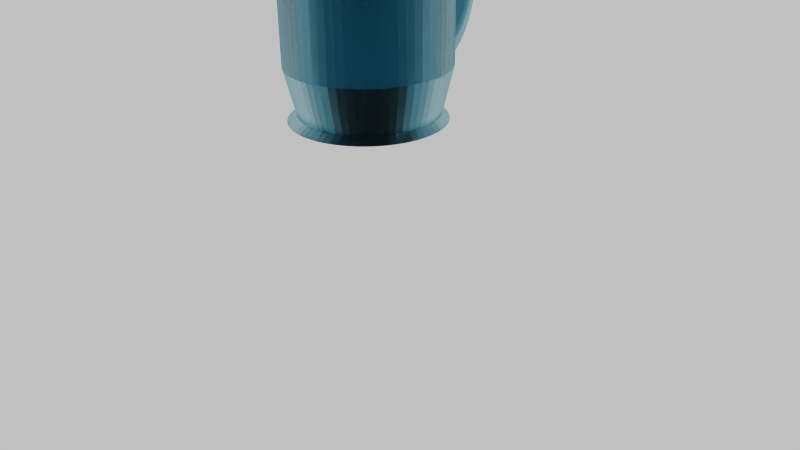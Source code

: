 # Source: beermugblend_uni.blend  (saved by Blender 2.75.0; exported with 4.5.12 LTS)
import bpy
from mathutils import Matrix  # noqa: F401  (used for matrix-valued properties, if any)

bpy.ops.wm.read_factory_settings(use_empty=True)
scene = bpy.context.scene
scene.name = 'Scene'

# ---- collections
col_collection_1 = bpy.data.collections.new('Collection 1'); scene.collection.children.link(col_collection_1)

# ---- materials (node trees are filled in below, after node groups)
mat_glass = bpy.data.materials.new('Glass')
mat_glass.alpha_threshold = 0.0
mat_glass.roughness = 0.5

# ---- material node trees
mat_glass.use_nodes = True; mat_glass.node_tree.nodes.clear()
_N = mat_glass.node_tree.nodes; _L = mat_glass.node_tree.links
n0 = _N.new('ShaderNodeOutputMaterial'); n0.name = 'Material Output'; n0.location = (300, 300)
n1 = _N.new('ShaderNodeBsdfGlass'); n1.name = 'Glass BSDF'; n1.location = (10, 300)
n1.distribution = 'BECKMANN'
n1.inputs[0].default_value = (0.4563, 0.6968, 0.7613, 1.0)
n1.inputs[1].default_value = 0.3162
n1.inputs[2].default_value = 1.2
_L.new(n1.outputs[0], n0.inputs[0])
n0.is_active_output = True

# ---- world
world_world = bpy.data.worlds.new('World'); scene.world = world_world
world_world.use_nodes = True; world_world.node_tree.nodes.clear()
_N = world_world.node_tree.nodes; _L = world_world.node_tree.links
n0 = _N.new('ShaderNodeOutputWorld'); n0.name = 'World Output'; n0.location = (300, 300)
n1 = _N.new('ShaderNodeBackground'); n1.name = 'Background'; n1.location = (10, 300)
n1.inputs[0].default_value = (0.5277, 0.5277, 0.5277, 1.0)
_L.new(n1.outputs[0], n0.inputs[0])
n0.is_active_output = True
world_world.color = (0.05088, 0.05088, 0.05088)
world_world.use_sun_shadow = False
world_world.sun_shadow_jitter_overblur = 0.0
world_world.cycles.sampling_method = 'MANUAL'
world_world.cycles.sample_map_resolution = 256

# ---- cameras
cam_camera = bpy.data.cameras.new('Camera')
cam_camera.clip_end = 100.0
cam_camera.lens = 35.0
cam_camera.sensor_width = 32.0
cam_camera.sensor_height = 18.0
cam_camera.ortho_scale = 7.314
cam_camera.dof.focus_distance = 0.0

# ---- lights
light_lamp = bpy.data.lights.new('Lamp', 'POINT')
light_lamp.transmission_factor = 0.0
light_lamp.cutoff_distance = 30.0
light_lamp.energy = 100.0
light_lamp.shadow_buffer_clip_start = 1.001
light_lamp.shadow_soft_size = 0.1
light_lamp.shadow_maximum_resolution = 0.006
light_lamp.use_absolute_resolution = True
light_lamp.cycles.use_multiple_importance_sampling = False

# ---- meshes
me_cylinder = bpy.data.meshes.new('Cylinder')
me_cylinder.from_pydata([(-0.02705, 1.753, 0.1253), (-0.08664, 1.735, 0.1253), (-0.1303, 1.687, 0.1253), (-0.1462, 1.621, 0.1253), (-0.1303, 1.555, 0.1253), (-0.08664, 1.507, 0.1253), (-0.02705, 1.489, 0.1253), (0.03253, 1.507, 0.1253), (0.07615, 1.555, 0.1253), (0.09212, 1.621, 0.1253), (0.07615, 1.687, 0.1253), (0.03253, 1.735, 0.1253), (-0.02705, 1.747, 0.2347), (-0.08664, 1.73, 0.2318), (-0.1303, 1.682, 0.2238), (-0.1462, 1.617, 0.2129), (-0.1303, 1.551, 0.2019), (-0.08664, 1.504, 0.1939), (-0.02705, 1.486, 0.191), (0.03253, 1.504, 0.1939), (0.07615, 1.551, 0.2019), (0.09212, 1.617, 0.2129), (0.07615, 1.682, 0.2238), (0.03253, 1.73, 0.2318), (-0.02705, 1.731, 0.3423), (-0.08664, 1.714, 0.3365), (-0.1303, 1.667, 0.3206), (-0.1462, 1.603, 0.2989), (-0.1303, 1.54, 0.2772), (-0.08664, 1.493, 0.2613), (-0.02705, 1.476, 0.2555), (0.03253, 1.493, 0.2613), (0.07615, 1.54, 0.2772), (0.09212, 1.603, 0.2989), (0.07615, 1.667, 0.3206), (0.03253, 1.714, 0.3365), (-0.02705, 1.703, 0.4461), (-0.08664, 1.687, 0.4375), (-0.1303, 1.642, 0.414), (-0.1462, 1.581, 0.382), (-0.1303, 1.52, 0.3499), (-0.08664, 1.476, 0.3264), (-0.02705, 1.459, 0.3178), (0.03253, 1.476, 0.3264), (0.07615, 1.52, 0.3499), (0.09212, 1.581, 0.382), (0.07615, 1.642, 0.414), (0.03253, 1.687, 0.4375), (-0.02705, 1.665, 0.5445), (-0.08664, 1.649, 0.5332), (-0.1303, 1.608, 0.5025), (-0.1462, 1.551, 0.4606), (-0.1303, 1.493, 0.4187), (-0.08664, 1.452, 0.388), (-0.02705, 1.436, 0.3768), (0.03253, 1.452, 0.388), (0.07615, 1.493, 0.4187), (0.09212, 1.551, 0.4606), (0.07615, 1.608, 0.5025), (0.03253, 1.649, 0.5332), (-0.02705, 1.617, 0.6356), (-0.08664, 1.603, 0.622), (-0.1303, 1.565, 0.5846), (-0.1462, 1.512, 0.5336), (-0.1303, 1.46, 0.4825), (-0.08664, 1.422, 0.4452), (-0.02705, 1.408, 0.4315), (0.03253, 1.422, 0.4452), (0.07615, 1.46, 0.4825), (0.09212, 1.512, 0.5336), (0.07615, 1.565, 0.5846), (0.03253, 1.603, 0.622), (-0.02705, 1.56, 0.7181), (-0.08664, 1.548, 0.7022), (-0.1303, 1.513, 0.6588), (-0.1462, 1.467, 0.5995), (-0.1303, 1.42, 0.5402), (-0.08664, 1.386, 0.4969), (-0.02705, 1.374, 0.481), (0.03253, 1.386, 0.4969), (0.07615, 1.42, 0.5402), (0.09212, 1.467, 0.5995), (0.07615, 1.513, 0.6588), (0.03253, 1.548, 0.7022), (-0.02705, 1.495, 0.7904), (-0.08664, 1.484, 0.7726), (-0.1303, 1.455, 0.7239), (-0.1462, 1.415, 0.6574), (-0.1303, 1.375, 0.5909), (-0.08664, 1.345, 0.5422), (-0.02705, 1.335, 0.5244), (0.03253, 1.345, 0.5422), (0.07615, 1.375, 0.5909), (0.09212, 1.415, 0.6574), (0.07615, 1.455, 0.7239), (0.03253, 1.484, 0.7726), (-0.02705, 1.423, 0.8513), (-0.08664, 1.415, 0.8318), (-0.1303, 1.391, 0.7787), (-0.1462, 1.358, 0.7061), (-0.1303, 1.325, 0.6335), (-0.08664, 1.3, 0.5804), (-0.02705, 1.292, 0.5609), (0.03253, 1.3, 0.5804), (0.07615, 1.325, 0.6335), (0.09212, 1.358, 0.7061), (0.07615, 1.391, 0.7787), (0.03253, 1.415, 0.8318), (-0.02705, 1.346, 0.8998), (-0.08664, 1.339, 0.879), (-0.1303, 1.321, 0.8223), (-0.1462, 1.296, 0.7449), (-0.1303, 1.27, 0.6674), (-0.08664, 1.252, 0.6108), (-0.02705, 1.245, 0.59), (0.03253, 1.252, 0.6108), (0.07615, 1.27, 0.6674), (0.09212, 1.296, 0.7449), (0.07615, 1.321, 0.8223), (0.03253, 1.339, 0.879), (-0.02705, 1.264, 0.935), (-0.08664, 1.26, 0.9133), (-0.1303, 1.247, 0.8541), (-0.1462, 1.23, 0.7731), (-0.1303, 1.213, 0.6921), (-0.08664, 1.201, 0.6328), (-0.02705, 1.196, 0.6111), (0.03253, 1.201, 0.6328), (0.07615, 1.213, 0.6921), (0.09212, 1.23, 0.7731), (0.07615, 1.247, 0.8541), (0.03253, 1.26, 0.9133), (-0.02705, 1.18, 0.9564), (-0.08664, 1.178, 0.9342), (-0.1303, 1.171, 0.8733), (-0.1462, 1.163, 0.7902), (-0.1303, 1.154, 0.7071), (-0.08664, 1.148, 0.6463), (-0.02705, 1.145, 0.624), (0.03253, 1.148, 0.6463), (0.07615, 1.154, 0.7071), (0.09212, 1.163, 0.7902), (0.07615, 1.171, 0.8733), (0.03253, 1.178, 0.9342), (-0.02705, 1.094, 0.9636), (-0.08664, 1.094, 0.9411), (-0.1303, 1.094, 0.8798), (-0.1462, 1.094, 0.7959), (-0.1303, 1.094, 0.7121), (-0.08664, 1.094, 0.6507), (-0.02705, 1.094, 0.6283), (0.03253, 1.094, 0.6507), (0.07615, 1.094, 0.7121), (0.09212, 1.094, 0.7959), (0.07615, 1.094, 0.8798), (0.03253, 1.094, 0.9411), (-0.02705, 1.008, 0.9564), (-0.08664, 1.01, 0.9342), (-0.1303, 1.016, 0.8733), (-0.1462, 1.025, 0.7902), (-0.1303, 1.034, 0.7071), (-0.08664, 1.04, 0.6463), (-0.02705, 1.042, 0.624), (0.03253, 1.04, 0.6463), (0.07615, 1.034, 0.7071), (0.09212, 1.025, 0.7902), (0.07615, 1.016, 0.8733), (0.03253, 1.01, 0.9342), (-0.02705, 0.9232, 0.935), (-0.08664, 0.9278, 0.9133), (-0.1303, 0.9403, 0.8541), (-0.1462, 0.9573, 0.7731), (-0.1303, 0.9744, 0.6921), (-0.08664, 0.9869, 0.6328), (-0.02705, 0.9915, 0.6111), (0.03253, 0.9869, 0.6328), (0.07615, 0.9744, 0.6921), (0.09212, 0.9573, 0.7731), (0.07615, 0.9403, 0.8541), (0.03253, 0.9278, 0.9133), (-0.02705, 0.8415, 0.8998), (-0.08664, 0.8483, 0.879), (-0.1303, 0.8668, 0.8223), (-0.1462, 0.892, 0.7449), (-0.1303, 0.9172, 0.6674), (-0.08664, 0.9357, 0.6108), (-0.02705, 0.9425, 0.59), (0.03253, 0.9357, 0.6108), (0.07615, 0.9172, 0.6674), (0.09212, 0.892, 0.7449), (0.07615, 0.8668, 0.8223), (0.03253, 0.8483, 0.879), (-0.1303, 0.7972, 0.7787), (-0.1462, 0.8301, 0.7061), (-0.1303, 0.8631, 0.6335), (-0.08664, 0.8872, 0.5804), (-0.02705, 0.896, 0.5609), (0.03253, 0.8872, 0.5804), (0.07615, 0.8631, 0.6335), (0.09212, 0.8301, 0.7061), (0.07615, 0.7972, 0.7787), (0.03253, 0.773, 0.8318), (-0.1303, 0.8129, 0.5909), (-0.08664, 0.8423, 0.5422), (-0.02705, 0.853, 0.5244), (0.03253, 0.8423, 0.5422), (0.07615, 0.8129, 0.5909), (-0.08664, 0.8423, -0.2915), (-0.02705, 0.853, -0.2737), (0.03253, 0.8423, -0.2915), (-0.1462, 0.8301, -0.4555), (-0.1303, 0.8631, -0.3829), (-0.08664, 0.8872, -0.3297), (-0.02705, 0.896, -0.3103), (0.03253, 0.8872, -0.3297), (0.07615, 0.8631, -0.3829), (0.09212, 0.8301, -0.4555), (-0.02705, 0.8415, -0.6492), (-0.08664, 0.8483, -0.6284), (-0.1303, 0.8668, -0.5717), (-0.1462, 0.892, -0.4943), (-0.1303, 0.9172, -0.4168), (-0.08664, 0.9357, -0.3601), (-0.02705, 0.9425, -0.3394), (0.03253, 0.9357, -0.3601), (0.07615, 0.9172, -0.4168), (0.09212, 0.892, -0.4943), (0.07615, 0.8668, -0.5717), (0.03253, 0.8483, -0.6284), (-0.02705, 0.9232, -0.6844), (-0.08664, 0.9278, -0.6627), (-0.1303, 0.9403, -0.6034), (-0.1462, 0.9573, -0.5225), (-0.1303, 0.9744, -0.4415), (-0.08664, 0.9869, -0.3822), (-0.02705, 0.9915, -0.3605), (0.03253, 0.9869, -0.3822), (0.07615, 0.9744, -0.4415), (0.09212, 0.9573, -0.5225), (0.07615, 0.9403, -0.6034), (0.03253, 0.9278, -0.6627), (-0.02705, 1.008, -0.7058), (-0.08664, 1.01, -0.6835), (-0.1303, 1.016, -0.6227), (-0.1462, 1.025, -0.5396), (-0.1303, 1.034, -0.4565), (-0.08664, 1.04, -0.3956), (-0.02705, 1.042, -0.3734), (0.03253, 1.04, -0.3956), (0.07615, 1.034, -0.4565), (0.09212, 1.025, -0.5396), (0.07615, 1.016, -0.6227), (0.03253, 1.01, -0.6835), (-0.02705, 1.094, -0.713), (-0.08664, 1.094, -0.6905), (-0.1303, 1.094, -0.6291), (-0.1462, 1.094, -0.5453), (-0.1303, 1.094, -0.4615), (-0.08664, 1.094, -0.4001), (-0.02705, 1.094, -0.3777), (0.03253, 1.094, -0.4001), (0.07615, 1.094, -0.4615), (0.09212, 1.094, -0.5453), (0.07615, 1.094, -0.6291), (0.03253, 1.094, -0.6905), (-0.02705, 1.18, -0.7058), (-0.08664, 1.178, -0.6835), (-0.1303, 1.171, -0.6227), (-0.1462, 1.163, -0.5396), (-0.1303, 1.154, -0.4565), (-0.08664, 1.148, -0.3956), (-0.02705, 1.145, -0.3734), (0.03253, 1.148, -0.3956), (0.07615, 1.154, -0.4565), (0.09212, 1.163, -0.5396), (0.07615, 1.171, -0.6227), (0.03253, 1.178, -0.6835), (-0.02705, 1.264, -0.6844), (-0.08664, 1.26, -0.6627), (-0.1303, 1.247, -0.6034), (-0.1462, 1.23, -0.5225), (-0.1303, 1.213, -0.4415), (-0.08664, 1.201, -0.3822), (-0.02705, 1.196, -0.3605), (0.03253, 1.201, -0.3822), (0.07615, 1.213, -0.4415), (0.09212, 1.23, -0.5225), (0.07615, 1.247, -0.6034), (0.03253, 1.26, -0.6627), (-0.02705, 1.346, -0.6492), (-0.08664, 1.339, -0.6284), (-0.1303, 1.321, -0.5717), (-0.1462, 1.296, -0.4943), (-0.1303, 1.27, -0.4168), (-0.08664, 1.252, -0.3601), (-0.02705, 1.245, -0.3394), (0.03253, 1.252, -0.3601), (0.07615, 1.27, -0.4168), (0.09212, 1.296, -0.4943), (0.07615, 1.321, -0.5717), (0.03253, 1.339, -0.6284), (-0.02705, 1.423, -0.6007), (-0.08664, 1.415, -0.5812), (-0.1303, 1.391, -0.5281), (-0.1462, 1.358, -0.4555), (-0.1303, 1.325, -0.3829), (-0.08664, 1.3, -0.3297), (-0.02705, 1.292, -0.3103), (0.03253, 1.3, -0.3297), (0.07615, 1.325, -0.3829), (0.09212, 1.358, -0.4555), (0.07615, 1.391, -0.5281), (0.03253, 1.415, -0.5812), (-0.02705, 1.495, -0.5397), (-0.08664, 1.484, -0.5219), (-0.1303, 1.455, -0.4732), (-0.1462, 1.415, -0.4067), (-0.1303, 1.375, -0.3402), (-0.08664, 1.345, -0.2915), (-0.02705, 1.335, -0.2737), (0.03253, 1.345, -0.2915), (0.07615, 1.375, -0.3402), (0.09212, 1.415, -0.4067), (0.07615, 1.455, -0.4732), (0.03253, 1.484, -0.5219), (-0.02705, 1.56, -0.4674), (-0.08664, 1.548, -0.4516), (-0.1303, 1.513, -0.4082), (-0.1462, 1.467, -0.3489), (-0.1303, 1.42, -0.2896), (-0.08664, 1.386, -0.2462), (-0.02705, 1.374, -0.2303), (0.03253, 1.386, -0.2462), (0.07615, 1.42, -0.2896), (0.09212, 1.467, -0.3489), (0.07615, 1.513, -0.4082), (0.03253, 1.548, -0.4516), (-0.02705, 1.617, -0.385), (-0.08664, 1.603, -0.3713), (-0.1303, 1.565, -0.334), (-0.1462, 1.512, -0.2829), (-0.1303, 1.46, -0.2319), (-0.08664, 1.422, -0.1945), (-0.02705, 1.408, -0.1809), (0.03253, 1.422, -0.1945), (0.07615, 1.46, -0.2319), (0.09212, 1.512, -0.2829), (0.07615, 1.565, -0.334), (0.03253, 1.603, -0.3713), (-0.02705, 1.665, -0.2938), (-0.08664, 1.649, -0.2826), (-0.1303, 1.608, -0.2519), (-0.1462, 1.551, -0.21), (-0.1303, 1.493, -0.1681), (-0.08664, 1.452, -0.1374), (-0.02705, 1.436, -0.1262), (0.03253, 1.452, -0.1374), (0.07615, 1.493, -0.1681), (0.09212, 1.551, -0.21), (0.07615, 1.608, -0.2519), (0.03253, 1.649, -0.2826), (-0.02705, 1.703, -0.1955), (-0.08664, 1.687, -0.1869), (-0.1303, 1.642, -0.1634), (-0.1462, 1.581, -0.1313), (-0.1303, 1.52, -0.09924), (-0.08664, 1.476, -0.07576), (-0.02705, 1.459, -0.06716), (0.03253, 1.476, -0.07576), (0.07615, 1.52, -0.09924), (0.09212, 1.581, -0.1313), (0.07615, 1.642, -0.1634), (0.03253, 1.687, -0.1869), (-0.02705, 1.731, -0.09165), (-0.08664, 1.714, -0.08583), (-0.1303, 1.667, -0.06995), (-0.1462, 1.603, -0.04825), (-0.1303, 1.54, -0.02656), (-0.08664, 1.493, -0.01067), (-0.02705, 1.476, -0.004861), (0.03253, 1.493, -0.01067), (0.07615, 1.54, -0.02656), (0.09212, 1.603, -0.04825), (0.07615, 1.667, -0.06995), (0.03253, 1.714, -0.08583), (-0.02705, 1.747, 0.0159), (-0.08664, 1.73, 0.01883), (-0.1303, 1.682, 0.02684), (-0.1462, 1.617, 0.03778), (-0.1303, 1.551, 0.04872), (-0.08664, 1.504, 0.05673), (-0.02705, 1.486, 0.05967), (0.03253, 1.504, 0.05673), (0.07615, 1.551, 0.04872), (0.09212, 1.617, 0.03778), (0.07615, 1.682, 0.02684), (0.03253, 1.73, 0.01883), (-1.666e-08, 0.9441, -0.9993), (0.0, 0.9983, 0.6475), (0.09442, 0.9395, -0.9993), (0.09802, 0.9935, 0.6475), (0.1879, 0.9256, -0.9993), (0.1951, 0.9808, 1.0), (0.2796, 0.9027, -0.9993), (0.2903, 0.9569, 1.0), (0.3686, 0.8708, -0.9993), (0.3827, 0.9239, 1.0), (0.4541, 0.8304, -0.9993), (0.4714, 0.8819, 1.0), (0.5352, 0.7818, -0.9993), (0.5556, 0.8315, 1.0), (0.6111, 0.7255, -0.9993), (0.6344, 0.773, 1.0), (0.6812, 0.662, -0.9993), (0.7071, 0.7071, 1.0), (0.7446, 0.5919, -0.9993), (0.773, 0.6344, 1.0), (0.801, 0.516, -0.9993), (0.8315, 0.5556, 1.0), (0.8496, 0.4349, -0.9993), (0.8819, 0.4714, 1.0), (0.89, 0.3495, -0.9993), (0.9239, 0.3827, 1.0), (0.9218, 0.2605, -0.9993), (0.9569, 0.2903, 1.0), (0.9448, 0.1688, -0.9993), (0.9808, 0.1951, 1.0), (0.9587, 0.07525, -0.9993), (0.9952, 0.09802, 1.0), (0.9633, -0.01917, -0.9993), (1.0, -1.629e-07, 1.0), (0.9587, -0.1136, -0.9993), (0.9952, -0.09802, 1.0), (0.9448, -0.2071, -0.9993), (0.9808, -0.1951, 1.0), (0.9218, -0.2988, -0.9993), (0.9569, -0.2903, 1.0), (0.89, -0.3878, -0.9993), (0.9239, -0.3827, 1.0), (0.8496, -0.4733, -0.9993), (0.8819, -0.4714, 1.0), (0.801, -0.5544, -0.9993), (0.8315, -0.5556, 1.0), (0.7446, -0.6303, -0.9993), (0.773, -0.6344, 1.0), (0.6812, -0.7003, -0.9993), (0.7071, -0.7071, 1.0), (0.6111, -0.7638, -0.9993), (0.6344, -0.773, 1.0), (0.5352, -0.8201, -0.9993), (0.5556, -0.8315, 1.0), (0.4541, -0.8687, -0.9993), (0.4714, -0.8819, 1.0), (0.3686, -0.9091, -0.9993), (0.3827, -0.9239, 1.0), (0.2796, -0.941, -0.9993), (0.2903, -0.9569, 1.0), (0.1879, -0.964, -0.9993), (0.1951, -0.9808, 1.0), (0.09442, -0.9778, -0.9993), (0.09802, -0.9952, 1.0), (-7.899e-07, -0.9825, -0.9993), (-8.027e-07, -1.0, 1.0), (-0.09442, -0.9778, -0.9993), (-0.09802, -0.9952, 1.0), (-0.1879, -0.964, -0.9993), (-0.1951, -0.9808, 1.0), (-0.2796, -0.941, -0.9993), (-0.2903, -0.9569, 1.0), (-0.3686, -0.9091, -0.9993), (-0.3827, -0.9239, 1.0), (-0.4541, -0.8687, -0.9993), (-0.4714, -0.8819, 1.0), (-0.5352, -0.8201, -0.9993), (-0.5556, -0.8315, 1.0), (-0.6111, -0.7638, -0.9993), (-0.6344, -0.773, 1.0), (-0.6812, -0.7003, -0.9993), (-0.7071, -0.7071, 1.0), (-0.7446, -0.6303, -0.9993), (-0.773, -0.6344, 1.0), (-0.801, -0.5544, -0.9993), (-0.8315, -0.5556, 1.0), (-0.8496, -0.4733, -0.9993), (-0.8819, -0.4714, 1.0), (-0.89, -0.3878, -0.9993), (-0.9239, -0.3827, 1.0), (-0.9218, -0.2988, -0.9993), (-0.9569, -0.2903, 1.0), (-0.9448, -0.2071, -0.9993), (-0.9808, -0.1951, 1.0), (-0.9587, -0.1136, -0.9993), (-0.9952, -0.09802, 1.0), (-0.9633, -0.01917, -0.9993), (-1.0, -4.649e-07, 1.0), (-0.9587, 0.07525, -0.9993), (-0.9952, 0.09802, 1.0), (-0.9448, 0.1688, -0.9993), (-0.9808, 0.1951, 1.0), (-0.9218, 0.2605, -0.9993), (-0.9569, 0.2903, 1.0), (-0.89, 0.3495, -0.9993), (-0.9239, 0.3827, 1.0), (-0.8496, 0.4349, -0.9993), (-0.8819, 0.4714, 1.0), (-0.801, 0.516, -0.9993), (-0.8315, 0.5556, 1.0), (-0.7446, 0.5919, -0.9993), (-0.773, 0.6344, 1.0), (-0.6812, 0.662, -0.9993), (-0.7071, 0.7071, 1.0), (-0.6111, 0.7255, -0.9993), (-0.6344, 0.773, 1.0), (-0.5352, 0.7818, -0.9993), (-0.5556, 0.8315, 1.0), (-0.4541, 0.8304, -0.9993), (-0.4714, 0.8819, 1.0), (-0.3686, 0.8708, -0.9993), (-0.3827, 0.9239, 1.0), (-0.2796, 0.9026, -0.9993), (-0.2903, 0.9569, 1.0), (-0.1879, 0.9256, -0.9993), (-0.1951, 0.9808, 1.0), (-0.09442, 0.9395, -0.9993), (-0.09802, 0.9952, 1.0), (0.0, 0.9983, -0.5387), (0.09802, 0.9935, -0.5387), (0.1951, 0.9808, -0.5387), (0.2903, 0.9569, -0.5387), (0.3827, 0.9239, -0.5387), (0.4714, 0.8819, -0.5387), (0.5556, 0.8315, -0.5387), (0.6344, 0.773, -0.5387), (0.7071, 0.7071, -0.5387), (0.773, 0.6344, -0.5387), (0.8315, 0.5556, -0.5387), (0.8819, 0.4714, -0.5387), (0.9239, 0.3827, -0.5387), (0.9569, 0.2903, -0.5387), (0.9808, 0.1951, -0.5387), (0.9952, 0.09802, -0.5387), (1.0, -1.629e-07, -0.5387), (0.9952, -0.09802, -0.5387), (0.9808, -0.1951, -0.5387), (0.9569, -0.2903, -0.5387), (0.9239, -0.3827, -0.5387), (0.8819, -0.4714, -0.5387), (0.8315, -0.5556, -0.5387), (0.773, -0.6344, -0.5387), (0.7071, -0.7071, -0.5387), (0.6344, -0.773, -0.5387), (0.5556, -0.8315, -0.5387), (0.4714, -0.8819, -0.5387), (0.3827, -0.9239, -0.5387), (0.2903, -0.9569, -0.5387), (0.1951, -0.9808, -0.5387), (0.09802, -0.9952, -0.5387), (-8.027e-07, -1.0, -0.5387), (-0.09802, -0.9952, -0.5387), (-0.1951, -0.9808, -0.5387), (-0.2903, -0.9569, -0.5387), (-0.3827, -0.9239, -0.5387), (-0.4714, -0.8819, -0.5387), (-0.5556, -0.8315, -0.5387), (-0.6344, -0.773, -0.5387), (-0.7071, -0.7071, -0.5387), (-0.773, -0.6344, -0.5387), (-0.8315, -0.5556, -0.5387), (-0.8819, -0.4714, -0.5387), (-0.9239, -0.3827, -0.5387), (-0.9569, -0.2903, -0.5387), (-0.9808, -0.1951, -0.5387), (-0.9952, -0.09802, -0.5387), (-1.0, -4.649e-07, -0.5387), (-0.9952, 0.09802, -0.5387), (-0.9808, 0.1951, -0.5387), (-0.9569, 0.2903, -0.5387), (-0.9239, 0.3827, -0.5387), (-0.8819, 0.4714, -0.5387), (-0.8315, 0.5556, -0.5387), (-0.773, 0.6344, -0.5387), (-0.7071, 0.7071, -0.5387), (-0.6344, 0.773, -0.5387), (-0.5556, 0.8315, -0.5387), (-0.4714, 0.8819, -0.5387), (-0.3827, 0.9239, -0.5387), (-0.2903, 0.9569, -0.5387), (-0.1951, 0.9808, -0.5387), (-0.09802, 0.9952, -0.5387), (0.08455, 0.8584, -0.9432), (0.1683, 0.846, -0.9432), (0.2504, 0.8254, -0.9432), (0.3301, 0.7969, -0.9432), (0.4066, 0.7607, -0.9432), (0.4792, 0.7172, -0.9432), (0.5472, 0.6668, -0.9432), (0.6099, 0.6099, -0.9432), (0.6668, 0.5472, -0.9432), (0.7172, 0.4792, -0.9432), (0.7607, 0.4066, -0.9432), (0.7969, 0.3301, -0.9432), (0.8254, 0.2504, -0.9432), (0.846, 0.1683, -0.9432), (0.8584, 0.08454, -0.9432), (0.8626, -1.766e-07, -0.9432), (0.8584, -0.08455, -0.9432), (0.846, -0.1683, -0.9432), (0.8254, -0.2504, -0.9432), (0.7969, -0.3301, -0.9432), (0.7607, -0.4066, -0.9432), (0.7172, -0.4792, -0.9432), (0.6668, -0.5472, -0.9432), (0.6099, -0.6099, -0.9432), (0.5472, -0.6668, -0.9432), (0.4792, -0.7172, -0.9432), (0.4066, -0.7607, -0.9432), (0.3301, -0.7969, -0.9432), (0.2504, -0.8254, -0.9432), (0.1683, -0.846, -0.9432), (0.08454, -0.8584, -0.9432), (-7.728e-07, -0.8626, -0.9432), (-0.08455, -0.8584, -0.9432), (-0.1683, -0.846, -0.9432), (-0.2504, -0.8254, -0.9432), (-0.3301, -0.7969, -0.9432), (-0.4066, -0.7607, -0.9432), (-0.4792, -0.7172, -0.9432), (-0.5472, -0.6668, -0.9432), (-0.6099, -0.6099, -0.9432), (-0.6668, -0.5472, -0.9432), (-0.7172, -0.4792, -0.9432), (-0.7607, -0.4066, -0.9432), (-0.7969, -0.3301, -0.9432), (-0.8254, -0.2504, -0.9432), (-0.846, -0.1683, -0.9432), (-0.8584, -0.08455, -0.9432), (-0.8626, -4.37e-07, -0.9432), (-0.8584, 0.08454, -0.9432), (-0.846, 0.1683, -0.9432), (-0.8254, 0.2504, -0.9432), (-0.7969, 0.3301, -0.9432), (-0.7607, 0.4066, -0.9432), (-0.7172, 0.4792, -0.9432), (-0.6668, 0.5472, -0.9432), (-0.6099, 0.6099, -0.9432), (-0.5472, 0.6668, -0.9432), (-0.4792, 0.7172, -0.9432), (-0.4066, 0.7607, -0.9432), (-0.3301, 0.7969, -0.9432), (-0.2504, 0.8254, -0.9432), (-0.1683, 0.846, -0.9432), (-0.08455, 0.8584, -0.9432), (-8.047e-08, 0.8626, -0.9432), (0.09802, 0.9952, 1.0), (0.0, 1.0, 1.0), (0.1951, 0.9808, 1.0), (0.2903, 0.9569, 1.0), (0.3827, 0.9239, 1.0), (0.4714, 0.8819, 1.0), (0.5556, 0.8315, 1.0), (0.6344, 0.773, 1.0), (0.7071, 0.7071, 1.0), (0.773, 0.6344, 1.0), (0.8315, 0.5556, 1.0), (0.8819, 0.4714, 1.0), (0.9239, 0.3827, 1.0), (0.9569, 0.2903, 1.0), (0.9808, 0.1951, 1.0), (0.9952, 0.09802, 1.0), (1.0, -1.629e-07, 1.0), (0.9952, -0.09802, 1.0), (0.9808, -0.1951, 1.0), (0.9569, -0.2903, 1.0), (0.9239, -0.3827, 1.0), (0.8819, -0.4714, 1.0), (0.8315, -0.5556, 1.0), (0.773, -0.6344, 1.0), (0.7071, -0.7071, 1.0), (0.6344, -0.773, 1.0), (0.5556, -0.8315, 1.0), (0.4714, -0.8819, 1.0), (0.3827, -0.9239, 1.0), (0.2903, -0.9569, 1.0), (0.1951, -0.9808, 1.0), (0.09802, -0.9952, 1.0), (-8.027e-07, -1.0, 1.0), (-0.09802, -0.9952, 1.0), (-0.1951, -0.9808, 1.0), (-0.2903, -0.9569, 1.0), (-0.3827, -0.9239, 1.0), (-0.4714, -0.8819, 1.0), (-0.5556, -0.8315, 1.0), (-0.6344, -0.773, 1.0), (-0.7071, -0.7071, 1.0), (-0.773, -0.6344, 1.0), (-0.8315, -0.5556, 1.0), (-0.8819, -0.4714, 1.0), (-0.9239, -0.3827, 1.0), (-0.9569, -0.2903, 1.0), (-0.9808, -0.1951, 1.0), (-0.9952, -0.09802, 1.0), (-1.0, -4.649e-07, 1.0), (-0.9952, 0.09802, 1.0), (-0.9808, 0.1951, 1.0), (-0.9569, 0.2903, 1.0), (-0.9239, 0.3827, 1.0), (-0.8819, 0.4714, 1.0), (-0.8315, 0.5556, 1.0), (-0.773, 0.6344, 1.0), (-0.7071, 0.7071, 1.0), (-0.6344, 0.773, 1.0), (-0.5556, 0.8315, 1.0), (-0.4714, 0.8819, 1.0), (-0.3827, 0.9239, 1.0), (-0.2903, 0.9569, 1.0), (-0.1951, 0.9808, 1.0), (-0.09802, 0.9952, 1.0), (7.642e-08, 0.7798, -0.9143), (0.07643, 0.776, -0.9143), (0.07605, 0.7721, 0.8807), (9.184e-08, 0.7759, 0.8807), (8.623e-08, 0.777, -0.5075), (0.06849, 0.6954, -0.9957), (0.1521, 0.7648, -0.9143), (0.1514, 0.7609, 0.8807), (0.1363, 0.6853, -0.9957), (0.2264, 0.7462, -0.9143), (0.2252, 0.7424, 0.8807), (0.2028, 0.6687, -0.9957), (0.2984, 0.7204, -0.9143), (0.2969, 0.7168, 0.8807), (0.2674, 0.6456, -0.9957), (0.3676, 0.6877, -0.9143), (0.3657, 0.6842, 0.8807), (0.3294, 0.6162, -0.9957), (0.4332, 0.6484, -0.9143), (0.431, 0.6451, 0.8807), (0.3882, 0.581, -0.9957), (0.4947, 0.6028, -0.9143), (0.4922, 0.5997, 0.8807), (0.4433, 0.5401, -0.9957), (0.5514, 0.5514, -0.9143), (0.5486, 0.5486, 0.8807), (0.4941, 0.4941, -0.9957), (0.6028, 0.4947, -0.9143), (0.5997, 0.4922, 0.8807), (0.5401, 0.4433, -0.9957), (0.6484, 0.4332, -0.9143), (0.6451, 0.431, 0.8807), (0.581, 0.3882, -0.9957), (0.6877, 0.3676, -0.9143), (0.6842, 0.3657, 0.8807), (0.6162, 0.3294, -0.9957), (0.7204, 0.2984, -0.9143), (0.7168, 0.2969, 0.8807), (0.6456, 0.2674, -0.9957), (0.7462, 0.2264, -0.9143), (0.7424, 0.2252, 0.8807), (0.6687, 0.2028, -0.9957), (0.7648, 0.1521, -0.9143), (0.7609, 0.1514, 0.8807), (0.6853, 0.1363, -0.9957), (0.776, 0.07643, -0.9143), (0.7721, 0.07605, 0.8807), (0.6954, 0.06849, -0.9957), (0.7798, -1.682e-07, -0.9143), (0.7759, -1.678e-07, 0.8807), (0.6987, -1.805e-07, -0.9957), (0.776, -0.07643, -0.9143), (0.7721, -0.07605, 0.8807), (0.6954, -0.06849, -0.9957), (0.7648, -0.1521, -0.9143), (0.7609, -0.1514, 0.8807), (0.6853, -0.1363, -0.9957), (0.7462, -0.2264, -0.9143), (0.7424, -0.2252, 0.8807), (0.6687, -0.2028, -0.9957), (0.7204, -0.2984, -0.9143), (0.7168, -0.2969, 0.8807), (0.6456, -0.2674, -0.9957), (0.6877, -0.3676, -0.9143), (0.6842, -0.3657, 0.8807), (0.6162, -0.3294, -0.9957), (0.6484, -0.4332, -0.9143), (0.6451, -0.431, 0.8807), (0.581, -0.3882, -0.9957), (0.6028, -0.4947, -0.9143), (0.5997, -0.4922, 0.8807), (0.5401, -0.4433, -0.9957), (0.5514, -0.5514, -0.9143), (0.5486, -0.5486, 0.8807), (0.4941, -0.4941, -0.9957), (0.4947, -0.6028, -0.9143), (0.4922, -0.5997, 0.8807), (0.4433, -0.5401, -0.9957), (0.4332, -0.6484, -0.9143), (0.431, -0.6451, 0.8807), (0.3882, -0.581, -0.9957), (0.3676, -0.6877, -0.9143), (0.3657, -0.6842, 0.8807), (0.3294, -0.6162, -0.9957), (0.2984, -0.7204, -0.9143), (0.2969, -0.7168, 0.8807), (0.2674, -0.6456, -0.9957), (0.2264, -0.7462, -0.9143), (0.2252, -0.7424, 0.8807), (0.2028, -0.6687, -0.9957), (0.1521, -0.7648, -0.9143), (0.1514, -0.7609, 0.8807), (0.1363, -0.6853, -0.9957), (0.07643, -0.776, -0.9143), (0.07605, -0.7721, 0.8807), (0.06849, -0.6954, -0.9957), (-6.865e-07, -0.7798, -0.9143), (-6.904e-07, -0.7759, 0.8807), (-6.937e-07, -0.6987, -0.9957), (-0.07643, -0.776, -0.9143), (-0.07605, -0.7721, 0.8807), (-0.06849, -0.6954, -0.9957), (-0.1521, -0.7648, -0.9143), (-0.1514, -0.7609, 0.8807), (-0.1363, -0.6853, -0.9957), (-0.2264, -0.7462, -0.9143), (-0.2252, -0.7424, 0.8807), (-0.2028, -0.6687, -0.9957), (-0.2984, -0.7204, -0.9143), (-0.2969, -0.7168, 0.8807), (-0.2674, -0.6456, -0.9957), (-0.3676, -0.6877, -0.9143), (-0.3657, -0.6842, 0.8807), (-0.3294, -0.6162, -0.9957), (-0.4332, -0.6484, -0.9143), (-0.431, -0.6451, 0.8807), (-0.3882, -0.581, -0.9957), (-0.4947, -0.6028, -0.9143), (-0.4922, -0.5997, 0.8807), (-0.4433, -0.5401, -0.9957), (-0.5514, -0.5514, -0.9143), (-0.5486, -0.5486, 0.8807), (-0.4941, -0.4941, -0.9957), (-0.6028, -0.4947, -0.9143), (-0.5997, -0.4922, 0.8807), (-0.5401, -0.4433, -0.9957), (-0.6484, -0.4332, -0.9143), (-0.6451, -0.431, 0.8807), (-0.581, -0.3882, -0.9957), (-0.6877, -0.3676, -0.9143), (-0.6842, -0.3657, 0.8807), (-0.6162, -0.3294, -0.9957), (-0.7204, -0.2984, -0.9143), (-0.7168, -0.2969, 0.8807), (-0.6456, -0.2674, -0.9957), (-0.7462, -0.2264, -0.9143), (-0.7424, -0.2252, 0.8807), (-0.6687, -0.2028, -0.9957), (-0.7648, -0.1521, -0.9143), (-0.7609, -0.1514, 0.8807), (-0.6853, -0.1363, -0.9957), (-0.776, -0.07643, -0.9143), (-0.7721, -0.07605, 0.8807), (-0.6954, -0.06849, -0.9957), (-0.7798, -4.203e-07, -0.9143), (-0.7759, -4.019e-07, 0.8807), (-0.6987, -4.041e-07, -0.9957), (-0.776, 0.07643, -0.9143), (-0.7721, 0.07605, 0.8807), (-0.6954, 0.06849, -0.9957), (-0.7648, 0.1521, -0.9143), (-0.7609, 0.1514, 0.8807), (-0.6853, 0.1363, -0.9957), (-0.7462, 0.2264, -0.9143), (-0.7424, 0.2252, 0.8807), (-0.6687, 0.2028, -0.9957), (-0.7204, 0.2984, -0.9143), (-0.7168, 0.2969, 0.8807), (-0.6456, 0.2674, -0.9957), (-0.6877, 0.3676, -0.9143), (-0.6842, 0.3657, 0.8807), (-0.6162, 0.3294, -0.9957), (-0.6484, 0.4332, -0.9143), (-0.6451, 0.431, 0.8807), (-0.581, 0.3882, -0.9957), (-0.6028, 0.4947, -0.9143), (-0.5997, 0.4922, 0.8807), (-0.5401, 0.4433, -0.9957), (-0.5514, 0.5514, -0.9143), (-0.5486, 0.5486, 0.8807), (-0.4941, 0.4941, -0.9957), (-0.4947, 0.6028, -0.9143), (-0.4922, 0.5997, 0.8807), (-0.4433, 0.5401, -0.9957), (-0.4332, 0.6484, -0.9143), (-0.431, 0.6451, 0.8807), (-0.3882, 0.581, -0.9957), (-0.3676, 0.6877, -0.9143), (-0.3657, 0.6842, 0.8807), (-0.3294, 0.6162, -0.9957), (-0.2984, 0.7204, -0.9143), (-0.2969, 0.7168, 0.8807), (-0.2674, 0.6456, -0.9957), (-0.2264, 0.7462, -0.9143), (-0.2252, 0.7424, 0.8807), (-0.2028, 0.6687, -0.9957), (-0.1521, 0.7648, -0.9143), (-0.1514, 0.7609, 0.8807), (-0.1363, 0.6853, -0.9957), (-0.07643, 0.776, -0.9143), (-0.07605, 0.7721, 0.8807), (-0.06849, 0.6954, -0.9957), (-3.545e-08, 0.6987, -0.9957), (0.07616, 0.7733, -0.5075), (0.1516, 0.7621, -0.5075), (0.2256, 0.7436, -0.5075), (0.2974, 0.7179, -0.5075), (0.3663, 0.6853, -0.5075), (0.4317, 0.6461, -0.5075), (0.4929, 0.6006, -0.5075), (0.5494, 0.5494, -0.5075), (0.6006, 0.4929, -0.5075), (0.6461, 0.4317, -0.5075), (0.6853, 0.3663, -0.5075), (0.7179, 0.2974, -0.5075), (0.7436, 0.2256, -0.5075), (0.7621, 0.1516, -0.5075), (0.7733, 0.07616, -0.5075), (0.777, -1.68e-07, -0.5075), (0.7733, -0.07616, -0.5075), (0.7621, -0.1516, -0.5075), (0.7436, -0.2256, -0.5075), (0.7179, -0.2974, -0.5075), (0.6853, -0.3663, -0.5075), (0.6461, -0.4317, -0.5075), (0.6006, -0.4929, -0.5075), (0.5494, -0.5494, -0.5075), (0.4929, -0.6006, -0.5075), (0.4317, -0.6461, -0.5075), (0.3663, -0.6853, -0.5075), (0.2974, -0.7179, -0.5075), (0.2256, -0.7436, -0.5075), (0.1516, -0.7621, -0.5075), (0.07616, -0.7733, -0.5075), (-6.905e-07, -0.777, -0.5075), (-0.07616, -0.7733, -0.5075), (-0.1516, -0.7621, -0.5075), (-0.2256, -0.7436, -0.5075), (-0.2974, -0.7179, -0.5075), (-0.3663, -0.6853, -0.5075), (-0.4317, -0.6461, -0.5075), (-0.4929, -0.6006, -0.5075), (-0.5494, -0.5494, -0.5075), (-0.6006, -0.4929, -0.5075), (-0.6461, -0.4317, -0.5075), (-0.6853, -0.3663, -0.5075), (-0.7179, -0.2974, -0.5075), (-0.7436, -0.2256, -0.5075), (-0.7621, -0.1516, -0.5075), (-0.7733, -0.07616, -0.5075), (-0.777, -4.125e-07, -0.5075), (-0.7733, 0.07616, -0.5075), (-0.7621, 0.1516, -0.5075), (-0.7436, 0.2256, -0.5075), (-0.7179, 0.2974, -0.5075), (-0.6853, 0.3663, -0.5075), (-0.6461, 0.4317, -0.5075), (-0.6006, 0.4929, -0.5075), (-0.5494, 0.5494, -0.5075), (-0.4929, 0.6006, -0.5075), (-0.4317, 0.6461, -0.5075), (-0.3663, 0.6853, -0.5075), (-0.2974, 0.7179, -0.5075), (-0.2256, 0.7436, -0.5075), (-0.1516, 0.7621, -0.5075), (-0.07616, 0.7733, -0.5075)], [], [(0, 12, 13, 1), (1, 13, 14, 2), (2, 14, 15, 3), (3, 15, 16, 4), (4, 16, 17, 5), (5, 17, 18, 6), (6, 18, 19, 7), (7, 19, 20, 8), (8, 20, 21, 9), (9, 21, 22, 10), (10, 22, 23, 11), (0, 11, 23, 12), (12, 24, 25, 13), (13, 25, 26, 14), (14, 26, 27, 15), (15, 27, 28, 16), (16, 28, 29, 17), (17, 29, 30, 18), (18, 30, 31, 19), (19, 31, 32, 20), (20, 32, 33, 21), (21, 33, 34, 22), (22, 34, 35, 23), (23, 35, 24, 12), (24, 36, 37, 25), (25, 37, 38, 26), (26, 38, 39, 27), (27, 39, 40, 28), (28, 40, 41, 29), (29, 41, 42, 30), (30, 42, 43, 31), (31, 43, 44, 32), (32, 44, 45, 33), (33, 45, 46, 34), (34, 46, 47, 35), (35, 47, 36, 24), (36, 48, 49, 37), (37, 49, 50, 38), (38, 50, 51, 39), (39, 51, 52, 40), (40, 52, 53, 41), (41, 53, 54, 42), (42, 54, 55, 43), (43, 55, 56, 44), (44, 56, 57, 45), (45, 57, 58, 46), (46, 58, 59, 47), (47, 59, 48, 36), (48, 60, 61, 49), (49, 61, 62, 50), (50, 62, 63, 51), (51, 63, 64, 52), (52, 64, 65, 53), (53, 65, 66, 54), (54, 66, 67, 55), (55, 67, 68, 56), (56, 68, 69, 57), (57, 69, 70, 58), (58, 70, 71, 59), (59, 71, 60, 48), (60, 72, 73, 61), (61, 73, 74, 62), (62, 74, 75, 63), (63, 75, 76, 64), (64, 76, 77, 65), (65, 77, 78, 66), (66, 78, 79, 67), (67, 79, 80, 68), (68, 80, 81, 69), (69, 81, 82, 70), (70, 82, 83, 71), (71, 83, 72, 60), (72, 84, 85, 73), (73, 85, 86, 74), (74, 86, 87, 75), (75, 87, 88, 76), (76, 88, 89, 77), (77, 89, 90, 78), (78, 90, 91, 79), (79, 91, 92, 80), (80, 92, 93, 81), (81, 93, 94, 82), (82, 94, 95, 83), (83, 95, 84, 72), (84, 96, 97, 85), (85, 97, 98, 86), (86, 98, 99, 87), (87, 99, 100, 88), (88, 100, 101, 89), (89, 101, 102, 90), (90, 102, 103, 91), (91, 103, 104, 92), (92, 104, 105, 93), (93, 105, 106, 94), (94, 106, 107, 95), (95, 107, 96, 84), (96, 108, 109, 97), (97, 109, 110, 98), (98, 110, 111, 99), (99, 111, 112, 100), (100, 112, 113, 101), (101, 113, 114, 102), (102, 114, 115, 103), (103, 115, 116, 104), (104, 116, 117, 105), (105, 117, 118, 106), (106, 118, 119, 107), (107, 119, 108, 96), (108, 120, 121, 109), (109, 121, 122, 110), (110, 122, 123, 111), (111, 123, 124, 112), (112, 124, 125, 113), (113, 125, 126, 114), (114, 126, 127, 115), (115, 127, 128, 116), (116, 128, 129, 117), (117, 129, 130, 118), (118, 130, 131, 119), (119, 131, 120, 108), (120, 132, 133, 121), (121, 133, 134, 122), (122, 134, 135, 123), (123, 135, 136, 124), (124, 136, 137, 125), (125, 137, 138, 126), (126, 138, 139, 127), (127, 139, 140, 128), (128, 140, 141, 129), (129, 141, 142, 130), (130, 142, 143, 131), (131, 143, 132, 120), (132, 144, 145, 133), (133, 145, 146, 134), (134, 146, 147, 135), (135, 147, 148, 136), (136, 148, 149, 137), (137, 149, 150, 138), (138, 150, 151, 139), (139, 151, 152, 140), (140, 152, 153, 141), (141, 153, 154, 142), (142, 154, 155, 143), (143, 155, 144, 132), (144, 156, 157, 145), (145, 157, 158, 146), (146, 158, 159, 147), (147, 159, 160, 148), (148, 160, 161, 149), (149, 161, 162, 150), (150, 162, 163, 151), (151, 163, 164, 152), (152, 164, 165, 153), (153, 165, 166, 154), (154, 166, 167, 155), (155, 167, 156, 144), (156, 168, 169, 157), (157, 169, 170, 158), (158, 170, 171, 159), (159, 171, 172, 160), (160, 172, 173, 161), (161, 173, 174, 162), (162, 174, 175, 163), (163, 175, 176, 164), (164, 176, 177, 165), (165, 177, 178, 166), (166, 178, 179, 167), (167, 179, 168, 156), (168, 180, 181, 169), (169, 181, 182, 170), (170, 182, 183, 171), (171, 183, 184, 172), (172, 184, 185, 173), (173, 185, 186, 174), (174, 186, 187, 175), (175, 187, 188, 176), (176, 188, 189, 177), (177, 189, 190, 178), (178, 190, 191, 179), (179, 191, 180, 168), (182, 192, 193, 183), (183, 193, 194, 184), (184, 194, 195, 185), (185, 195, 196, 186), (186, 196, 197, 187), (187, 197, 198, 188), (188, 198, 199, 189), (189, 199, 200, 190), (190, 200, 201, 191), (194, 202, 203, 195), (195, 203, 204, 196), (196, 204, 205, 197), (197, 205, 206, 198), (207, 212, 213, 208), (208, 213, 214, 209), (210, 220, 221, 211), (211, 221, 222, 212), (212, 222, 223, 213), (213, 223, 224, 214), (214, 224, 225, 215), (215, 225, 226, 216), (217, 229, 230, 218), (218, 230, 231, 219), (219, 231, 232, 220), (220, 232, 233, 221), (221, 233, 234, 222), (222, 234, 235, 223), (223, 235, 236, 224), (224, 236, 237, 225), (225, 237, 238, 226), (226, 238, 239, 227), (227, 239, 240, 228), (228, 240, 229, 217), (229, 241, 242, 230), (230, 242, 243, 231), (231, 243, 244, 232), (232, 244, 245, 233), (233, 245, 246, 234), (234, 246, 247, 235), (235, 247, 248, 236), (236, 248, 249, 237), (237, 249, 250, 238), (238, 250, 251, 239), (239, 251, 252, 240), (240, 252, 241, 229), (241, 253, 254, 242), (242, 254, 255, 243), (243, 255, 256, 244), (244, 256, 257, 245), (245, 257, 258, 246), (246, 258, 259, 247), (247, 259, 260, 248), (248, 260, 261, 249), (249, 261, 262, 250), (250, 262, 263, 251), (251, 263, 264, 252), (252, 264, 253, 241), (253, 265, 266, 254), (254, 266, 267, 255), (255, 267, 268, 256), (256, 268, 269, 257), (257, 269, 270, 258), (258, 270, 271, 259), (259, 271, 272, 260), (260, 272, 273, 261), (261, 273, 274, 262), (262, 274, 275, 263), (263, 275, 276, 264), (264, 276, 265, 253), (265, 277, 278, 266), (266, 278, 279, 267), (267, 279, 280, 268), (268, 280, 281, 269), (269, 281, 282, 270), (270, 282, 283, 271), (271, 283, 284, 272), (272, 284, 285, 273), (273, 285, 286, 274), (274, 286, 287, 275), (275, 287, 288, 276), (276, 288, 277, 265), (277, 289, 290, 278), (278, 290, 291, 279), (279, 291, 292, 280), (280, 292, 293, 281), (281, 293, 294, 282), (282, 294, 295, 283), (283, 295, 296, 284), (284, 296, 297, 285), (285, 297, 298, 286), (286, 298, 299, 287), (287, 299, 300, 288), (288, 300, 289, 277), (289, 301, 302, 290), (290, 302, 303, 291), (291, 303, 304, 292), (292, 304, 305, 293), (293, 305, 306, 294), (294, 306, 307, 295), (295, 307, 308, 296), (296, 308, 309, 297), (297, 309, 310, 298), (298, 310, 311, 299), (299, 311, 312, 300), (300, 312, 301, 289), (301, 313, 314, 302), (302, 314, 315, 303), (303, 315, 316, 304), (304, 316, 317, 305), (305, 317, 318, 306), (306, 318, 319, 307), (307, 319, 320, 308), (308, 320, 321, 309), (309, 321, 322, 310), (310, 322, 323, 311), (311, 323, 324, 312), (312, 324, 313, 301), (313, 325, 326, 314), (314, 326, 327, 315), (315, 327, 328, 316), (316, 328, 329, 317), (317, 329, 330, 318), (318, 330, 331, 319), (319, 331, 332, 320), (320, 332, 333, 321), (321, 333, 334, 322), (322, 334, 335, 323), (323, 335, 336, 324), (324, 336, 325, 313), (325, 337, 338, 326), (326, 338, 339, 327), (327, 339, 340, 328), (328, 340, 341, 329), (329, 341, 342, 330), (330, 342, 343, 331), (331, 343, 344, 332), (332, 344, 345, 333), (333, 345, 346, 334), (334, 346, 347, 335), (335, 347, 348, 336), (336, 348, 337, 325), (337, 349, 350, 338), (338, 350, 351, 339), (339, 351, 352, 340), (340, 352, 353, 341), (341, 353, 354, 342), (342, 354, 355, 343), (343, 355, 356, 344), (344, 356, 357, 345), (345, 357, 358, 346), (346, 358, 359, 347), (347, 359, 360, 348), (348, 360, 349, 337), (349, 361, 362, 350), (350, 362, 363, 351), (351, 363, 364, 352), (352, 364, 365, 353), (353, 365, 366, 354), (354, 366, 367, 355), (355, 367, 368, 356), (356, 368, 369, 357), (357, 369, 370, 358), (358, 370, 371, 359), (359, 371, 372, 360), (360, 372, 361, 349), (361, 373, 374, 362), (362, 374, 375, 363), (363, 375, 376, 364), (364, 376, 377, 365), (365, 377, 378, 366), (366, 378, 379, 367), (367, 379, 380, 368), (368, 380, 381, 369), (369, 381, 382, 370), (370, 382, 383, 371), (371, 383, 384, 372), (372, 384, 373, 361), (373, 385, 386, 374), (374, 386, 387, 375), (375, 387, 388, 376), (376, 388, 389, 377), (377, 389, 390, 378), (378, 390, 391, 379), (379, 391, 392, 380), (380, 392, 393, 381), (381, 393, 394, 382), (382, 394, 395, 383), (383, 395, 396, 384), (384, 396, 385, 373), (385, 0, 1, 386), (386, 1, 2, 387), (387, 2, 3, 388), (388, 3, 4, 389), (389, 4, 5, 390), (390, 5, 6, 391), (391, 6, 7, 392), (392, 7, 8, 393), (393, 8, 9, 394), (394, 9, 10, 395), (395, 10, 11, 396), (396, 11, 0, 385), (525, 526, 400, 398), (527, 528, 404, 402), (528, 529, 406, 404), (529, 530, 408, 406), (530, 531, 410, 408), (531, 532, 412, 410), (532, 533, 414, 412), (533, 534, 416, 414), (534, 535, 418, 416), (535, 536, 420, 418), (536, 537, 422, 420), (537, 538, 424, 422), (538, 539, 426, 424), (539, 540, 428, 426), (540, 541, 430, 428), (541, 542, 432, 430), (542, 543, 434, 432), (543, 544, 436, 434), (544, 545, 438, 436), (545, 546, 440, 438), (546, 547, 442, 440), (547, 548, 444, 442), (548, 549, 446, 444), (549, 550, 448, 446), (550, 551, 450, 448), (551, 552, 452, 450), (552, 553, 454, 452), (553, 554, 456, 454), (554, 555, 458, 456), (555, 556, 460, 458), (556, 557, 462, 460), (557, 558, 464, 462), (558, 559, 466, 464), (559, 560, 468, 466), (560, 561, 470, 468), (561, 562, 472, 470), (562, 563, 474, 472), (563, 564, 476, 474), (564, 565, 478, 476), (565, 566, 480, 478), (566, 567, 482, 480), (567, 568, 484, 482), (568, 569, 486, 484), (569, 570, 488, 486), (570, 571, 490, 488), (571, 572, 492, 490), (572, 573, 494, 492), (573, 574, 496, 494), (574, 575, 498, 496), (575, 576, 500, 498), (576, 577, 502, 500), (577, 578, 504, 502), (578, 579, 506, 504), (579, 580, 508, 506), (580, 581, 510, 508), (581, 582, 512, 510), (582, 583, 514, 512), (583, 584, 516, 514), (584, 585, 518, 516), (585, 586, 520, 518), (586, 587, 522, 520), (587, 588, 524, 522), (397, 523, 521, 519, 517, 515, 513, 511, 509, 507, 505, 503, 501, 499, 497, 495, 493, 491, 489, 487, 485, 483, 481, 479, 477, 475, 473, 471, 469, 467, 465, 463, 461, 459, 457, 455, 453, 451, 449, 447, 445, 443, 441, 439, 437, 435, 433, 431, 429, 427, 425, 423, 421, 419, 417, 415, 413, 411, 409, 407, 405, 403, 401, 399), (650, 651, 588, 587), (651, 652, 525, 588), (649, 650, 587, 586), (648, 649, 586, 585), (647, 648, 585, 584), (646, 647, 584, 583), (645, 646, 583, 582), (644, 645, 582, 581), (643, 644, 581, 580), (642, 643, 580, 579), (641, 642, 579, 578), (640, 641, 578, 577), (639, 640, 577, 576), (638, 639, 576, 575), (637, 638, 575, 574), (636, 637, 574, 573), (635, 636, 573, 572), (634, 635, 572, 571), (633, 634, 571, 570), (632, 633, 570, 569), (631, 632, 569, 568), (630, 631, 568, 567), (629, 630, 567, 566), (628, 629, 566, 565), (627, 628, 565, 564), (626, 627, 564, 563), (625, 626, 563, 562), (624, 625, 562, 561), (623, 624, 561, 560), (622, 623, 560, 559), (621, 622, 559, 558), (620, 621, 558, 557), (619, 620, 557, 556), (618, 619, 556, 555), (617, 618, 555, 554), (616, 617, 554, 553), (615, 616, 553, 552), (614, 615, 552, 551), (613, 614, 551, 550), (612, 613, 550, 549), (611, 612, 549, 548), (610, 611, 548, 547), (609, 610, 547, 546), (608, 609, 546, 545), (607, 608, 545, 544), (606, 607, 544, 543), (605, 606, 543, 542), (604, 605, 542, 541), (603, 604, 541, 540), (602, 603, 540, 539), (601, 602, 539, 538), (600, 601, 538, 537), (599, 600, 537, 536), (598, 599, 536, 535), (597, 598, 535, 534), (596, 597, 534, 533), (595, 596, 533, 532), (594, 595, 532, 531), (593, 594, 531, 530), (592, 593, 530, 529), (591, 592, 529, 528), (590, 591, 528, 527), (589, 590, 527, 526), (652, 589, 526, 525), (397, 399, 589, 652), (399, 401, 590, 589), (401, 403, 591, 590), (403, 405, 592, 591), (405, 407, 593, 592), (407, 409, 594, 593), (409, 411, 595, 594), (411, 413, 596, 595), (413, 415, 597, 596), (415, 417, 598, 597), (417, 419, 599, 598), (419, 421, 600, 599), (421, 423, 601, 600), (423, 425, 602, 601), (425, 427, 603, 602), (427, 429, 604, 603), (429, 431, 605, 604), (431, 433, 606, 605), (433, 435, 607, 606), (435, 437, 608, 607), (437, 439, 609, 608), (439, 441, 610, 609), (441, 443, 611, 610), (443, 445, 612, 611), (445, 447, 613, 612), (447, 449, 614, 613), (449, 451, 615, 614), (451, 453, 616, 615), (453, 455, 617, 616), (455, 457, 618, 617), (457, 459, 619, 618), (459, 461, 620, 619), (461, 463, 621, 620), (463, 465, 622, 621), (465, 467, 623, 622), (467, 469, 624, 623), (469, 471, 625, 624), (471, 473, 626, 625), (473, 475, 627, 626), (475, 477, 628, 627), (477, 479, 629, 628), (479, 481, 630, 629), (481, 483, 631, 630), (483, 485, 632, 631), (485, 487, 633, 632), (487, 489, 634, 633), (489, 491, 635, 634), (491, 493, 636, 635), (493, 495, 637, 636), (495, 497, 638, 637), (497, 499, 639, 638), (499, 501, 640, 639), (501, 503, 641, 640), (503, 505, 642, 641), (505, 507, 643, 642), (507, 509, 644, 643), (509, 511, 645, 644), (511, 513, 646, 645), (513, 515, 647, 646), (515, 517, 648, 647), (517, 519, 649, 648), (519, 521, 650, 649), (523, 397, 652, 651), (521, 523, 651, 650), (589, 590, 591, 592, 593, 594, 595, 596, 597, 598, 599, 600, 601, 602, 603, 604, 605, 606, 607, 608, 609, 610, 611, 612, 613, 614, 615, 616, 617, 618, 619, 620, 621, 622, 623, 624, 625, 626, 627, 628, 629, 630, 631, 632, 633, 634, 635, 636, 637, 638, 639, 640, 641, 642, 643, 644, 645, 646, 647, 648, 649, 650, 651, 652), (696, 697, 850, 847), (661, 662, 745, 742), (687, 688, 823, 820), (713, 714, 901, 898), (678, 679, 796, 793), (704, 705, 874, 871), (669, 670, 769, 766), (695, 696, 847, 844), (660, 661, 742, 739), (686, 687, 820, 817), (712, 713, 898, 895), (677, 678, 793, 790), (703, 704, 871, 868), (668, 669, 766, 763), (694, 695, 844, 841), (659, 660, 739, 736), (685, 686, 817, 814), (711, 712, 895, 892), (676, 677, 790, 787), (702, 703, 868, 865), (667, 668, 763, 760), (693, 694, 841, 838), (658, 659, 736, 733), (684, 685, 814, 811), (710, 711, 892, 889), (675, 676, 787, 784), (701, 702, 865, 862), (666, 667, 760, 757), (692, 693, 838, 835), (657, 658, 733, 730), (683, 684, 811, 808), (709, 710, 889, 886), (674, 675, 784, 781), (700, 701, 862, 859), (665, 666, 757, 754), (691, 692, 835, 832), (656, 657, 730, 727), (682, 683, 808, 805), (708, 709, 886, 883), (673, 674, 781, 778), (699, 700, 859, 856), (664, 665, 754, 751), (690, 691, 832, 829), (655, 656, 727, 724), (716, 654, 720, 907), (681, 682, 805, 802), (707, 708, 883, 880), (672, 673, 778, 775), (698, 699, 856, 853), (663, 664, 751, 748), (689, 690, 829, 826), (653, 655, 724, 719), (715, 716, 907, 904), (680, 681, 802, 799), (706, 707, 880, 877), (671, 672, 775, 772), (697, 698, 853, 850), (662, 663, 748, 745), (688, 689, 826, 823), (714, 715, 904, 901), (679, 680, 799, 796), (654, 653, 719, 720), (705, 706, 877, 874), (670, 671, 772, 769), (464, 466, 687, 686), (412, 414, 661, 660), (482, 484, 696, 695), (430, 432, 670, 669), (500, 502, 705, 704), (448, 450, 679, 678), (518, 520, 714, 713), (466, 468, 688, 687), (414, 416, 662, 661), (484, 486, 697, 696), (432, 434, 671, 670), (502, 504, 706, 705), (398, 400, 653, 654), (450, 452, 680, 679), (520, 522, 715, 714), (468, 470, 689, 688), (416, 418, 663, 662), (486, 488, 698, 697), (434, 436, 672, 671), (504, 506, 707, 706), (452, 454, 681, 680), (522, 524, 716, 715), (400, 402, 655, 653), (470, 472, 690, 689), (418, 420, 664, 663), (488, 490, 699, 698), (436, 438, 673, 672), (506, 508, 708, 707), (454, 456, 682, 681), (524, 398, 654, 716), (402, 404, 656, 655), (472, 474, 691, 690), (420, 422, 665, 664), (490, 492, 700, 699), (438, 440, 674, 673), (508, 510, 709, 708), (456, 458, 683, 682), (404, 406, 657, 656), (474, 476, 692, 691), (422, 424, 666, 665), (492, 494, 701, 700), (440, 442, 675, 674), (510, 512, 710, 709), (458, 460, 684, 683), (406, 408, 658, 657), (476, 478, 693, 692), (424, 426, 667, 666), (494, 496, 702, 701), (442, 444, 676, 675), (512, 514, 711, 710), (460, 462, 685, 684), (408, 410, 659, 658), (478, 480, 694, 693), (426, 428, 668, 667), (496, 498, 703, 702), (444, 446, 677, 676), (514, 516, 712, 711), (462, 464, 686, 685), (410, 412, 660, 659), (480, 482, 695, 694), (428, 430, 669, 668), (498, 500, 704, 703), (446, 448, 678, 677), (516, 518, 713, 712), (721, 720, 719, 910), (910, 719, 724, 911), (911, 724, 727, 912), (912, 727, 730, 913), (913, 730, 733, 914), (914, 733, 736, 915), (915, 736, 739, 916), (916, 739, 742, 917), (917, 742, 745, 918), (918, 745, 748, 919), (919, 748, 751, 920), (920, 751, 754, 921), (921, 754, 757, 922), (922, 757, 760, 923), (923, 760, 763, 924), (924, 763, 766, 925), (925, 766, 769, 926), (926, 769, 772, 927), (927, 772, 775, 928), (928, 775, 778, 929), (929, 778, 781, 930), (930, 781, 784, 931), (931, 784, 787, 932), (932, 787, 790, 933), (933, 790, 793, 934), (934, 793, 796, 935), (935, 796, 799, 936), (936, 799, 802, 937), (937, 802, 805, 938), (938, 805, 808, 939), (939, 808, 811, 940), (940, 811, 814, 941), (941, 814, 817, 942), (942, 817, 820, 943), (943, 820, 823, 944), (944, 823, 826, 945), (945, 826, 829, 946), (946, 829, 832, 947), (947, 832, 835, 948), (948, 835, 838, 949), (949, 838, 841, 950), (950, 841, 844, 951), (951, 844, 847, 952), (952, 847, 850, 953), (953, 850, 853, 954), (954, 853, 856, 955), (955, 856, 859, 956), (956, 859, 862, 957), (957, 862, 865, 958), (958, 865, 868, 959), (959, 868, 871, 960), (960, 871, 874, 961), (961, 874, 877, 962), (962, 877, 880, 963), (963, 880, 883, 964), (964, 883, 886, 965), (965, 886, 889, 966), (966, 889, 892, 967), (967, 892, 895, 968), (968, 895, 898, 969), (969, 898, 901, 970), (970, 901, 904, 971), (972, 907, 720, 721), (971, 904, 907, 972), (717, 718, 723, 726, 729, 732, 735, 738, 741, 744, 747, 750, 753, 756, 759, 762, 765, 768, 771, 774, 777, 780, 783, 786, 789, 792, 795, 798, 801, 804, 807, 810, 813, 816, 819, 822, 825, 828, 831, 834, 837, 840, 843, 846, 849, 852, 855, 858, 861, 864, 867, 870, 873, 876, 879, 882, 885, 888, 891, 894, 897, 900, 903, 906), (905, 971, 972, 908), (908, 972, 721, 909), (902, 970, 971, 905), (899, 969, 970, 902), (896, 968, 969, 899), (893, 967, 968, 896), (890, 966, 967, 893), (887, 965, 966, 890), (884, 964, 965, 887), (881, 963, 964, 884), (878, 962, 963, 881), (875, 961, 962, 878), (872, 960, 961, 875), (869, 959, 960, 872), (866, 958, 959, 869), (863, 957, 958, 866), (860, 956, 957, 863), (857, 955, 956, 860), (854, 954, 955, 857), (851, 953, 954, 854), (848, 952, 953, 851), (845, 951, 952, 848), (842, 950, 951, 845), (839, 949, 950, 842), (836, 948, 949, 839), (833, 947, 948, 836), (830, 946, 947, 833), (827, 945, 946, 830), (824, 944, 945, 827), (821, 943, 944, 824), (818, 942, 943, 821), (815, 941, 942, 818), (812, 940, 941, 815), (809, 939, 940, 812), (806, 938, 939, 809), (803, 937, 938, 806), (800, 936, 937, 803), (797, 935, 936, 800), (794, 934, 935, 797), (791, 933, 934, 794), (788, 932, 933, 791), (785, 931, 932, 788), (782, 930, 931, 785), (779, 929, 930, 782), (776, 928, 929, 779), (773, 927, 928, 776), (770, 926, 927, 773), (767, 925, 926, 770), (764, 924, 925, 767), (761, 923, 924, 764), (758, 922, 923, 761), (755, 921, 922, 758), (752, 920, 921, 755), (749, 919, 920, 752), (746, 918, 919, 749), (743, 917, 918, 746), (740, 916, 917, 743), (737, 915, 916, 740), (734, 914, 915, 737), (731, 913, 914, 734), (728, 912, 913, 731), (725, 911, 912, 728), (722, 910, 911, 725), (909, 721, 910, 722), (717, 909, 722, 718), (718, 722, 725, 723), (723, 725, 728, 726), (726, 728, 731, 729), (729, 731, 734, 732), (732, 734, 737, 735), (735, 737, 740, 738), (738, 740, 743, 741), (741, 743, 746, 744), (744, 746, 749, 747), (747, 749, 752, 750), (750, 752, 755, 753), (753, 755, 758, 756), (756, 758, 761, 759), (759, 761, 764, 762), (762, 764, 767, 765), (765, 767, 770, 768), (768, 770, 773, 771), (771, 773, 776, 774), (774, 776, 779, 777), (777, 779, 782, 780), (780, 782, 785, 783), (783, 785, 788, 786), (786, 788, 791, 789), (789, 791, 794, 792), (792, 794, 797, 795), (795, 797, 800, 798), (798, 800, 803, 801), (801, 803, 806, 804), (804, 806, 809, 807), (807, 809, 812, 810), (810, 812, 815, 813), (813, 815, 818, 816), (816, 818, 821, 819), (819, 821, 824, 822), (822, 824, 827, 825), (825, 827, 830, 828), (828, 830, 833, 831), (831, 833, 836, 834), (834, 836, 839, 837), (837, 839, 842, 840), (840, 842, 845, 843), (843, 845, 848, 846), (846, 848, 851, 849), (849, 851, 854, 852), (852, 854, 857, 855), (855, 857, 860, 858), (858, 860, 863, 861), (861, 863, 866, 864), (864, 866, 869, 867), (867, 869, 872, 870), (870, 872, 875, 873), (873, 875, 878, 876), (876, 878, 881, 879), (879, 881, 884, 882), (882, 884, 887, 885), (885, 887, 890, 888), (888, 890, 893, 891), (891, 893, 896, 894), (894, 896, 899, 897), (897, 899, 902, 900), (900, 902, 905, 903), (906, 908, 909, 717), (903, 905, 908, 906), (722, 909, 908, 905, 902, 899, 896, 893, 890, 887, 884, 881, 878, 875, 872, 869, 866, 863, 860, 857, 854, 851, 848, 845, 842, 839, 836, 833, 830, 827, 824, 821, 818, 815, 812, 809, 806, 803, 800, 797, 794, 791, 788, 785, 782, 779, 776, 773, 770, 767, 764, 761, 758, 755, 752, 749, 746, 743, 740, 737, 734, 731, 728, 725)])
me_cylinder.polygons.foreach_set('use_smooth', [0, 0, 0, 0, 0, 0, 0, 0, 0, 0, 0, 0, 0, 0, 0, 0, 0, 0, 0, 0, 0, 0, 0, 0, 0, 0, 0, 0, 0, 0, 0, 0, 0, 0, 0, 0, 0, 0, 0, 0, 0, 0, 0, 0, 0, 0, 0, 0, 0, 0, 0, 0, 0, 0, 0, 0, 0, 0, 0, 0, 0, 0, 0, 0, 0, 0, 0, 0, 0, 0, 0, 0, 0, 0, 0, 0, 0, 0, 0, 0, 0, 0, 0, 0, 0, 0, 0, 0, 0, 0, 0, 0, 0, 0, 0, 0, 0, 0, 0, 0, 0, 0, 0, 0, 0, 0, 0, 0, 0, 0, 0, 0, 0, 0, 0, 0, 0, 0, 0, 0, 0, 0, 0, 0, 0, 0, 0, 0, 0, 0, 0, 0, 0, 0, 0, 0, 0, 0, 0, 0, 0, 0, 0, 0, 0, 0, 0, 0, 0, 0, 0, 0, 0, 0, 0, 0, 0, 0, 0, 0, 0, 0, 0, 0, 0, 0, 0, 0, 0, 0, 0, 0, 0, 0, 0, 0, 0, 0, 0, 0, 0, 0, 0, 0, 0, 0, 0, 0, 0, 0, 0, 0, 0, 0, 0, 0, 0, 0, 0, 0, 0, 0, 0, 0, 0, 0, 0, 0, 0, 0, 0, 0, 0, 0, 0, 0, 0, 0, 0, 0, 0, 0, 0, 0, 0, 0, 0, 0, 0, 0, 0, 0, 0, 0, 0, 0, 0, 0, 0, 0, 0, 0, 0, 0, 0, 0, 0, 0, 0, 0, 0, 0, 0, 0, 0, 0, 0, 0, 0, 0, 0, 0, 0, 0, 0, 0, 0, 0, 0, 0, 0, 0, 0, 0, 0, 0, 0, 0, 0, 0, 0, 0, 0, 0, 0, 0, 0, 0, 0, 0, 0, 0, 0, 0, 0, 0, 0, 0, 0, 0, 0, 0, 0, 0, 0, 0, 0, 0, 0, 0, 0, 0, 0, 0, 0, 0, 0, 0, 0, 0, 0, 0, 0, 0, 0, 0, 0, 0, 0, 0, 0, 0, 0, 0, 0, 0, 0, 0, 0, 0, 0, 0, 0, 0, 0, 0, 0, 0, 0, 0, 0, 0, 0, 0, 0, 0, 0, 0, 0, 0, 0, 0, 0, 0, 0, 0, 0, 0, 0, 0, 0, 0, 0, 0, 0, 0, 0, 0, 0, 0, 0, 1, 0, 0, 0, 0, 0, 0, 0, 0, 0, 0, 0, 0, 0, 0, 0, 0, 0, 0, 0, 0, 0, 0, 0, 0, 0, 0, 0, 0, 0, 0, 0, 0, 0, 0, 0, 0, 0, 0, 0, 0, 0, 0, 0, 0, 0, 0, 0, 0, 0, 0, 0, 0, 0, 0, 0, 0, 0, 0, 0, 0, 0, 0, 0, 0, 0, 0, 0, 0, 0, 0, 0, 0, 0, 0, 0, 0, 0, 0, 0, 0, 0, 0, 0, 0, 0, 0, 0, 0, 0, 0, 0, 0, 0, 0, 0, 0, 0, 0, 0, 0, 0, 0, 0, 0, 0, 0, 0, 0, 0, 0, 0, 0, 0, 0, 0, 0, 0, 0, 0, 0, 0, 0, 0, 0, 0, 0, 0, 0, 0, 0, 0, 0, 0, 0, 0, 0, 0, 0, 0, 0, 0, 0, 0, 0, 0, 0, 0, 0, 0, 0, 0, 0, 0, 0, 0, 0, 0, 0, 0, 0, 0, 0, 0, 0, 0, 0, 0, 0, 0, 0, 0, 0, 0, 0, 0, 0, 0, 0, 0, 0, 0, 0, 0, 0, 0, 0, 0, 0, 0, 0, 0, 0, 0, 0, 0, 0, 0, 0, 0, 0, 0, 0, 0, 0, 0, 0, 0, 0, 0, 0, 0, 0, 0, 0, 0, 0, 0, 0, 0, 0, 0, 0, 0, 0, 0, 0, 0, 0, 0, 0, 0, 0, 0, 0, 0, 0, 0, 0, 0, 0, 0, 0, 0, 0, 0, 0, 0, 0, 0, 0, 0, 0, 0, 0, 0, 0, 0, 0, 0, 0, 0, 0, 0, 0, 0, 0, 0, 0, 0, 0, 0, 0, 0, 0, 0, 0, 0, 0, 0, 0, 0, 0, 0, 0, 0, 0, 0, 0, 0, 0, 0, 0, 0, 0, 0, 0, 0, 0, 0, 0, 0, 0, 0, 0, 0, 0, 0, 0, 0, 0, 0, 0, 0, 0, 0, 0, 0, 0, 0, 0, 0, 0, 0, 0, 0, 0, 0, 0, 0, 0, 0, 0, 0, 0, 0, 0, 0, 0, 0, 0, 0, 0, 0, 0, 0, 0, 0, 0, 0, 0, 0, 0, 0, 0, 0, 0, 0, 0, 0, 0, 0, 0, 0, 0, 0, 0, 0, 0, 0, 0, 0, 0, 0, 0, 0, 0, 0, 0, 0, 0, 0, 0, 0, 0, 0, 0, 0, 0, 0, 0, 0, 0, 0, 0, 0, 0, 0, 0, 0, 0, 0, 0, 0, 0, 0, 0, 0, 0, 0, 0, 0, 0, 0, 0, 0, 0, 0, 0, 0, 0, 0, 0, 0, 0, 0, 0, 0, 0, 0, 0, 0, 0, 0, 0, 0, 0, 0, 0, 0, 0, 0, 0, 0, 0, 0, 0, 0, 0, 0, 0, 0, 0, 0, 0, 0, 0, 0, 0, 0, 0, 0, 0, 0, 0, 0, 0, 0, 0, 0, 0, 0, 0, 0, 0, 0, 0, 0, 0, 0, 0, 0, 0, 0, 0, 0, 0, 0, 0, 0, 0, 0, 0, 0, 0, 0, 0, 0, 0, 0, 0, 0, 0, 0, 0, 0, 0, 0, 0, 0, 0, 0, 0, 0])
me_cylinder.materials.append(mat_glass)
me_cylinder.use_remesh_preserve_volume = False
me_cylinder.use_remesh_preserve_attributes = False
me_cylinder.use_mirror_vertex_groups = False
me_cylinder.update()

# ---- objects
ob_cylinder = bpy.data.objects.new('Cylinder', me_cylinder)
ob_lamp = bpy.data.objects.new('Lamp', light_lamp)
ob_camera = bpy.data.objects.new('Camera', cam_camera)

# ---- transforms, parenting, visibility, modifiers, constraints
ob_cylinder.location = (0.0, 0.0, 3.284)
ob_cylinder.scale = (1.0, 1.0, 1.426)
ob_cylinder.lineart.crease_threshold = 0.0
_m = ob_cylinder.modifiers.new('Mirror', 'MIRROR')
ob_lamp.location = (4.076, 1.005, 5.904)
ob_lamp.rotation_euler = (0.6503, 0.05522, 1.866)
ob_lamp.lock_rotations_4d = False
ob_lamp.empty_display_type = 'ARROWS'
ob_lamp.color = (0.0, 0.0, 0.0, 0.0)
ob_lamp.lineart.crease_threshold = 0.0
ob_camera.location = (7.481, -6.508, 5.344)
ob_camera.rotation_euler = (1.109, 0.01082, 0.8149)
ob_camera.lock_rotations_4d = False
ob_camera.empty_display_type = 'ARROWS'
ob_camera.color = (0.0, 0.0, 0.0, 0.0)
ob_camera.display_type = 'WIRE'
ob_camera.lineart.crease_threshold = 0.0

# ---- collection membership
col_collection_1.objects.link(ob_cylinder)
col_collection_1.objects.link(ob_lamp)
col_collection_1.objects.link(ob_camera)

# ---- scene / render settings (as saved in the file)
scene.camera = ob_camera
scene.frame_start = 1; scene.frame_end = 250; scene.frame_set(1)
scene.render.engine = 'CYCLES'
scene.render.resolution_percentage = 50
scene.render.dither_intensity = 0.0
scene.cycles.use_denoising = False
scene.cycles.samples = 10
scene.cycles.sampling_pattern = 'TABULATED_SOBOL'
scene.cycles.light_sampling_threshold = 0.0
scene.cycles.use_adaptive_sampling = False
scene.cycles.use_light_tree = False
scene.cycles.blur_glossy = 0.0
scene.cycles.pixel_filter_type = 'GAUSSIAN'
scene.cycles.sample_clamp_indirect = 0.0
scene.view_settings.view_transform = 'Standard'
bpy.context.view_layer.update()
